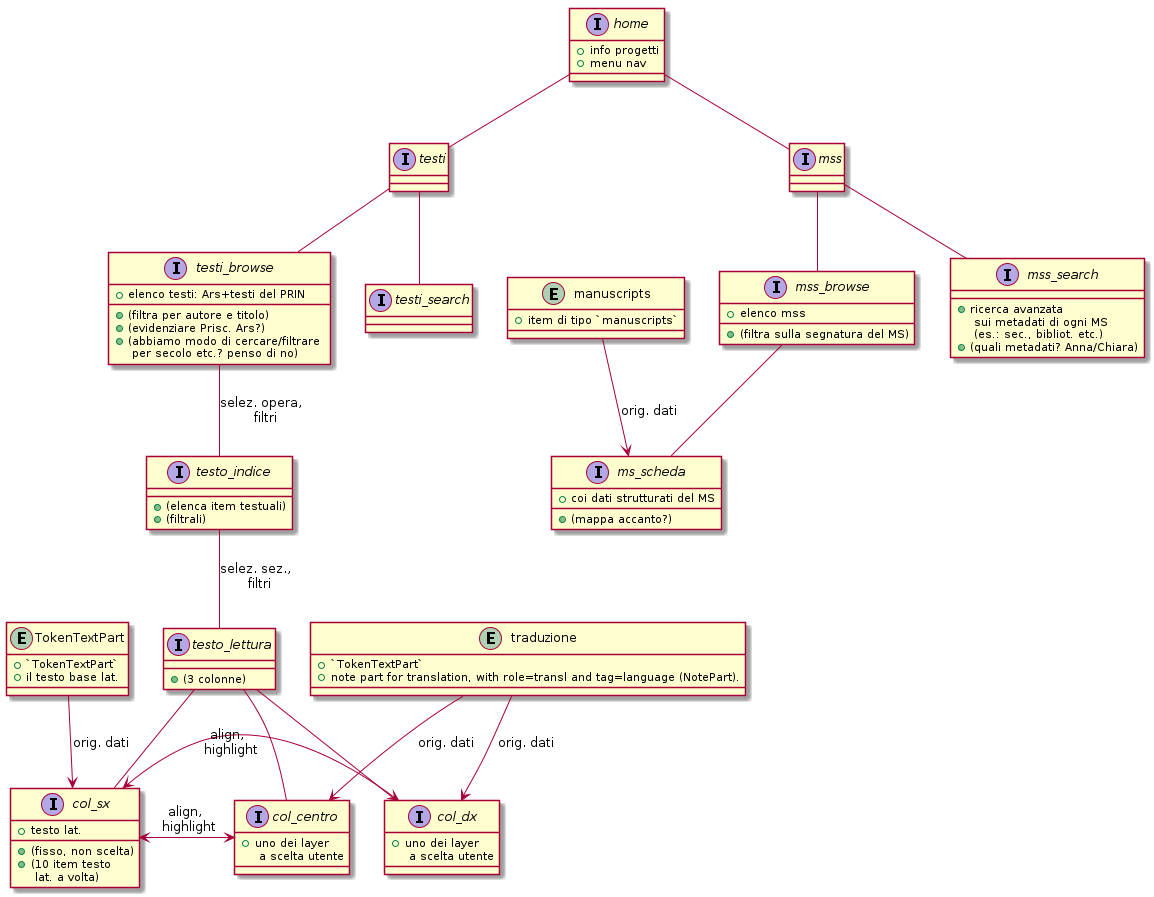

The diagram above was rendered by PlantUML. Its source (embedded in the PNG):
@startuml



interface home {
    + info progetti
    + menu nav
}

home -- testi
interface testi {
}

home -- mss
interface mss {
}




testi -- testi_browse

interface testi_browse {
     + elenco testi: Ars+testi del PRIN
     + (filtra per autore e titolo)
     + (evidenziare Prisc. Ars?)
     + (abbiamo modo di cercare/filtrare \n per secolo etc.? penso di no)
}


testi_browse -- testo_indice: selez. opera, \n filtri
interface testo_indice {
     + (elenca item testuali)
     + (filtrali)
}

testo_indice -- testo_lettura : selez. sez., \n filtri




interface testo_lettura {
    + (3 colonne)
}

testo_lettura -- col_sx
testo_lettura -- col_centro
testo_lettura -- col_dx



interface col_sx {
    + testo lat.
    + (fisso, non scelta)
    + (10 item testo \n lat. a volta)
}

entity TokenTextPart {
    + `TokenTextPart`
    + il testo base lat.
}
TokenTextPart --> col_sx : orig. dati



interface col_centro {
    + uno dei layer \n a scelta utente
}

interface col_dx {
    + uno dei layer \n a scelta utente
}

col_sx <-> col_centro : align, \n highlight
col_sx <->  col_dx : align, \n highlight



entity traduzione {
    + `TokenTextPart`
    + note part for translation, with role=transl and tag=language (NotePart).
}
traduzione --> col_centro : orig. dati
traduzione --> col_dx : orig. dati





testi -- testi_search
interface testi_search {
}



mss -- mss_browse
interface mss_browse {
    + elenco mss
    + (filtra sulla segnatura del MS)
}

mss_browse -- ms_scheda
interface ms_scheda {
    + coi dati strutturati del MS
    + (mappa accanto?)
}


entity manuscripts {
    + item di tipo `manuscripts`
}
manuscripts --> ms_scheda : orig. dati

mss -- mss_search
interface mss_search {
    + ricerca avanzata \n sui metadati di ogni MS \n (es.: sec., bibliot. etc.)
    + (quali metadati? Anna/Chiara)
}
    

@enduml